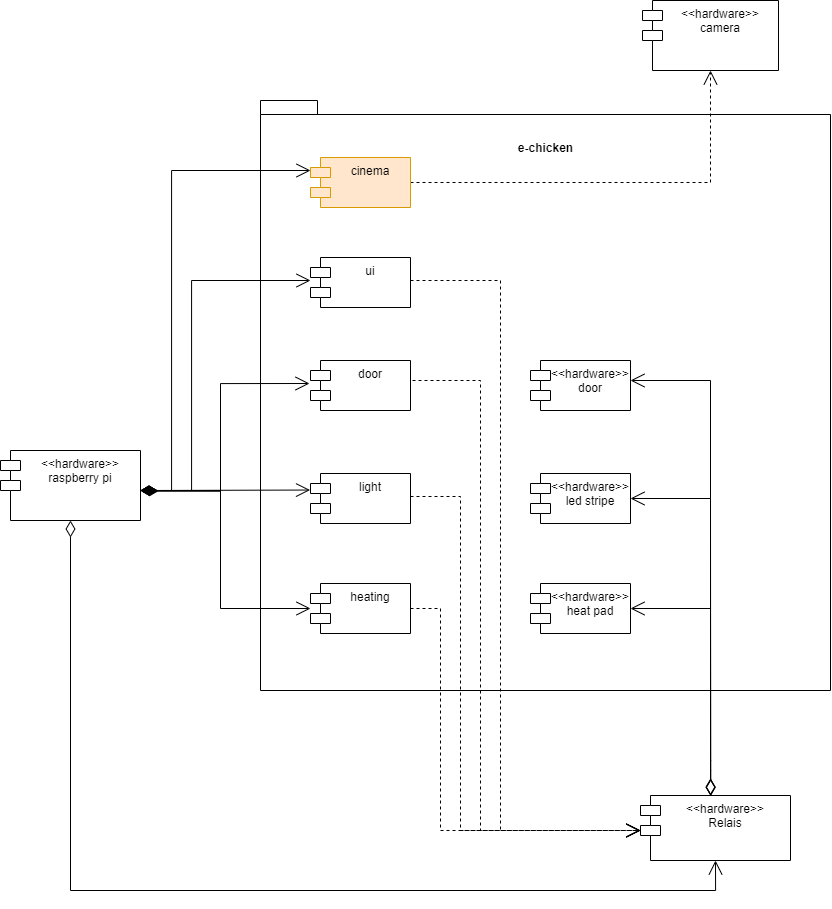

The diagram above was exported from draw.io. Its source (the exported page's mxGraphModel, read from the mxfile embedded in the PNG):
<mxGraphModel dx="2522" dy="4838" grid="1" gridSize="10" guides="1" tooltips="1" connect="1" arrows="1" fold="1" page="1" pageScale="1" pageWidth="827" pageHeight="1169" math="0" shadow="0">
  <root>
    <mxCell id="0" />
    <mxCell id="1" parent="0" />
    <mxCell id="rGb1i1WGaP2RkpGRg_y8-1" value="e-chicken&lt;br&gt;&lt;br&gt;&lt;br&gt;&lt;br&gt;&lt;br&gt;&lt;br&gt;&lt;br&gt;&lt;br&gt;&lt;br&gt;&lt;br&gt;&lt;br&gt;&lt;br&gt;&lt;br&gt;&lt;br&gt;&lt;br&gt;&lt;br&gt;&lt;br&gt;&lt;br&gt;&lt;br&gt;&lt;br&gt;&lt;br&gt;&lt;br&gt;&lt;br&gt;&lt;br&gt;&lt;br&gt;&lt;br&gt;&lt;br&gt;&lt;br&gt;&lt;br&gt;&lt;br&gt;&lt;br&gt;&lt;br&gt;&lt;br&gt;&lt;br&gt;&lt;br&gt;&lt;br&gt;" style="shape=folder;fontStyle=1;spacingTop=10;tabWidth=40;tabHeight=14;tabPosition=left;html=1;" parent="1" vertex="1">
      <mxGeometry x="-90" y="-2680" width="570" height="590" as="geometry" />
    </mxCell>
    <mxCell id="rGb1i1WGaP2RkpGRg_y8-2" value="heating" style="shape=module;align=left;spacingLeft=20;align=center;verticalAlign=top;" parent="1" vertex="1">
      <mxGeometry x="-40" y="-2197" width="100" height="50" as="geometry" />
    </mxCell>
    <mxCell id="rGb1i1WGaP2RkpGRg_y8-3" value="&lt;&lt;hardware&gt;&gt;&#10;heat pad" style="shape=module;align=left;spacingLeft=20;align=center;verticalAlign=top;" parent="1" vertex="1">
      <mxGeometry x="180" y="-2197" width="100" height="50" as="geometry" />
    </mxCell>
    <mxCell id="rGb1i1WGaP2RkpGRg_y8-4" value="Use" style="endArrow=open;endSize=12;dashed=1;html=1;rounded=0;exitX=1;exitY=0.5;exitDx=0;exitDy=0;fontColor=none;noLabel=1;entryX=0.5;entryY=1;entryDx=0;entryDy=0;" parent="1" source="rGb1i1WGaP2RkpGRg_y8-20" target="rGb1i1WGaP2RkpGRg_y8-22" edge="1">
      <mxGeometry width="160" relative="1" as="geometry">
        <mxPoint x="60" y="-2050" as="sourcePoint" />
        <mxPoint x="180" y="-2375" as="targetPoint" />
        <Array as="points">
          <mxPoint x="360" y="-2598" />
        </Array>
      </mxGeometry>
    </mxCell>
    <mxCell id="rGb1i1WGaP2RkpGRg_y8-5" value="light" style="shape=module;align=left;spacingLeft=20;align=center;verticalAlign=top;" parent="1" vertex="1">
      <mxGeometry x="-40" y="-2307" width="100" height="50" as="geometry" />
    </mxCell>
    <mxCell id="rGb1i1WGaP2RkpGRg_y8-6" value="&lt;&lt;hardware&gt;&gt;&#10;led stripe" style="shape=module;align=left;spacingLeft=20;align=center;verticalAlign=top;" parent="1" vertex="1">
      <mxGeometry x="180" y="-2307" width="100" height="50" as="geometry" />
    </mxCell>
    <mxCell id="rGb1i1WGaP2RkpGRg_y8-7" value="Use" style="endArrow=open;endSize=12;dashed=1;html=1;rounded=0;exitX=1;exitY=0.5;exitDx=0;exitDy=0;fontColor=none;noLabel=1;" parent="1" edge="1">
      <mxGeometry width="160" relative="1" as="geometry">
        <mxPoint x="60.00000000000023" y="-2284" as="sourcePoint" />
        <mxPoint x="290" y="-1950" as="targetPoint" />
        <Array as="points">
          <mxPoint x="110" y="-2284" />
          <mxPoint x="110" y="-1950" />
        </Array>
      </mxGeometry>
    </mxCell>
    <mxCell id="rGb1i1WGaP2RkpGRg_y8-11" value="&lt;&lt;hardware&gt;&gt;&#10;Relais" style="shape=module;align=left;spacingLeft=20;align=center;verticalAlign=top;" parent="1" vertex="1">
      <mxGeometry x="290" y="-1985" width="150" height="65" as="geometry" />
    </mxCell>
    <mxCell id="rGb1i1WGaP2RkpGRg_y8-12" value="&lt;&lt;hardware&gt;&gt;&#10;raspberry pi" style="shape=module;align=left;spacingLeft=20;align=center;verticalAlign=top;" parent="1" vertex="1">
      <mxGeometry x="-350" y="-2330" width="140" height="70" as="geometry" />
    </mxCell>
    <mxCell id="rGb1i1WGaP2RkpGRg_y8-13" value="1" style="endArrow=open;html=1;endSize=12;startArrow=diamondThin;startSize=14;startFill=0;edgeStyle=orthogonalEdgeStyle;align=left;verticalAlign=top;rounded=0;exitX=0.5;exitY=1;exitDx=0;exitDy=0;entryX=0.5;entryY=1;entryDx=0;entryDy=0;fontColor=none;noLabel=1;" parent="1" source="rGb1i1WGaP2RkpGRg_y8-12" target="rGb1i1WGaP2RkpGRg_y8-11" edge="1">
      <mxGeometry x="-1" y="3" relative="1" as="geometry">
        <mxPoint x="300" y="-1890" as="sourcePoint" />
        <mxPoint x="230" y="-1950" as="targetPoint" />
        <Array as="points">
          <mxPoint x="-280" y="-1890" />
          <mxPoint x="365" y="-1890" />
        </Array>
      </mxGeometry>
    </mxCell>
    <mxCell id="rGb1i1WGaP2RkpGRg_y8-14" value="1" style="endArrow=open;html=1;endSize=12;startArrow=diamondThin;startSize=14;startFill=0;edgeStyle=orthogonalEdgeStyle;align=left;verticalAlign=bottom;rounded=0;fontColor=none;entryX=1;entryY=0.5;entryDx=0;entryDy=0;noLabel=1;exitX=0.468;exitY=0.008;exitDx=0;exitDy=0;exitPerimeter=0;" parent="1" source="rGb1i1WGaP2RkpGRg_y8-11" target="rGb1i1WGaP2RkpGRg_y8-3" edge="1">
      <mxGeometry x="-1" y="3" relative="1" as="geometry">
        <mxPoint x="380" y="-1990" as="sourcePoint" />
        <mxPoint x="570" y="-2030" as="targetPoint" />
        <Array as="points">
          <mxPoint x="360" y="-2010" />
          <mxPoint x="360" y="-2172" />
        </Array>
      </mxGeometry>
    </mxCell>
    <mxCell id="rGb1i1WGaP2RkpGRg_y8-15" value="1" style="endArrow=open;html=1;endSize=12;startArrow=diamondThin;startSize=14;startFill=0;edgeStyle=orthogonalEdgeStyle;align=left;verticalAlign=bottom;rounded=0;fontColor=none;entryX=1;entryY=0.5;entryDx=0;entryDy=0;noLabel=1;exitX=0.468;exitY=0.001;exitDx=0;exitDy=0;exitPerimeter=0;" parent="1" source="rGb1i1WGaP2RkpGRg_y8-11" target="rGb1i1WGaP2RkpGRg_y8-6" edge="1">
      <mxGeometry x="-1" y="3" relative="1" as="geometry">
        <mxPoint x="330" y="-1990" as="sourcePoint" />
        <mxPoint x="640" y="-2050" as="targetPoint" />
        <Array as="points">
          <mxPoint x="360" y="-2020" />
          <mxPoint x="360" y="-2282" />
        </Array>
      </mxGeometry>
    </mxCell>
    <mxCell id="rGb1i1WGaP2RkpGRg_y8-17" value="1" style="endArrow=open;html=1;endSize=12;startArrow=diamondThin;startSize=14;startFill=1;edgeStyle=orthogonalEdgeStyle;align=left;verticalAlign=bottom;rounded=0;fontColor=none;entryX=0;entryY=0.5;entryDx=0;entryDy=0;entryPerimeter=0;noLabel=1;" parent="1" target="rGb1i1WGaP2RkpGRg_y8-2" edge="1">
      <mxGeometry x="-1" y="3" relative="1" as="geometry">
        <mxPoint x="-210" y="-2290" as="sourcePoint" />
        <mxPoint x="-50" y="-2040" as="targetPoint" />
        <Array as="points">
          <mxPoint x="-130" y="-2290" />
          <mxPoint x="-130" y="-2172" />
        </Array>
      </mxGeometry>
    </mxCell>
    <mxCell id="rGb1i1WGaP2RkpGRg_y8-18" value="1" style="endArrow=open;html=1;endSize=12;startArrow=diamondThin;startSize=14;startFill=1;edgeStyle=orthogonalEdgeStyle;align=left;verticalAlign=bottom;rounded=0;fontColor=none;noLabel=1;entryX=-0.005;entryY=0.332;entryDx=0;entryDy=0;entryPerimeter=0;" parent="1" edge="1" target="rGb1i1WGaP2RkpGRg_y8-5">
      <mxGeometry x="-1" y="3" relative="1" as="geometry">
        <mxPoint x="-210" y="-2290" as="sourcePoint" />
        <mxPoint x="-40" y="-2282" as="targetPoint" />
        <Array as="points">
          <mxPoint x="-40" y="-2290" />
        </Array>
      </mxGeometry>
    </mxCell>
    <mxCell id="rGb1i1WGaP2RkpGRg_y8-20" value="cinema" style="shape=module;align=left;spacingLeft=20;align=center;verticalAlign=top;fillColor=#ffe6cc;strokeColor=#d79b00;" parent="1" vertex="1">
      <mxGeometry x="-40" y="-2623" width="100" height="50" as="geometry" />
    </mxCell>
    <mxCell id="rGb1i1WGaP2RkpGRg_y8-21" value="Use" style="endArrow=open;endSize=12;dashed=1;html=1;rounded=0;exitX=1;exitY=0.5;exitDx=0;exitDy=0;fontColor=none;noLabel=1;entryX=0;entryY=0;entryDx=0;entryDy=35;entryPerimeter=0;" parent="1" source="rGb1i1WGaP2RkpGRg_y8-2" edge="1" target="rGb1i1WGaP2RkpGRg_y8-11">
      <mxGeometry width="160" relative="1" as="geometry">
        <mxPoint x="60" y="-2490" as="sourcePoint" />
        <mxPoint x="280" y="-1930" as="targetPoint" />
        <Array as="points">
          <mxPoint x="90" y="-2172" />
          <mxPoint x="90" y="-1950" />
        </Array>
      </mxGeometry>
    </mxCell>
    <mxCell id="rGb1i1WGaP2RkpGRg_y8-22" value="&lt;&lt;hardware&gt;&gt;&#10;camera" style="shape=module;align=left;spacingLeft=20;align=center;verticalAlign=top;" parent="1" vertex="1">
      <mxGeometry x="292" y="-2780" width="136" height="70" as="geometry" />
    </mxCell>
    <mxCell id="rGb1i1WGaP2RkpGRg_y8-23" value="1" style="endArrow=open;html=1;endSize=12;startArrow=diamondThin;startSize=14;startFill=1;edgeStyle=orthogonalEdgeStyle;align=left;verticalAlign=bottom;rounded=0;fontColor=none;noLabel=1;labelBackgroundColor=none;" parent="1" edge="1">
      <mxGeometry x="-1" y="3" relative="1" as="geometry">
        <mxPoint x="-210" y="-2290" as="sourcePoint" />
        <mxPoint x="-40" y="-2610" as="targetPoint" />
        <Array as="points">
          <mxPoint x="-210" y="-2290" />
          <mxPoint x="-179" y="-2290" />
          <mxPoint x="-179" y="-2610" />
        </Array>
      </mxGeometry>
    </mxCell>
    <mxCell id="0QHULju2FFtnaxQsWJSI-13" value="door" style="shape=module;align=left;spacingLeft=20;align=center;verticalAlign=top;" parent="1" vertex="1">
      <mxGeometry x="-40" y="-2420" width="100" height="50" as="geometry" />
    </mxCell>
    <mxCell id="0QHULju2FFtnaxQsWJSI-14" value="1" style="endArrow=open;html=1;endSize=12;startArrow=diamondThin;startSize=14;startFill=1;edgeStyle=orthogonalEdgeStyle;align=left;verticalAlign=bottom;rounded=0;fontColor=none;noLabel=1;entryX=0.01;entryY=0.54;entryDx=0;entryDy=0;entryPerimeter=0;exitX=1.005;exitY=0.582;exitDx=0;exitDy=0;exitPerimeter=0;" parent="1" edge="1" source="rGb1i1WGaP2RkpGRg_y8-12">
      <mxGeometry x="-1" y="3" relative="1" as="geometry">
        <mxPoint x="-210.17999999999995" y="-2294.59" as="sourcePoint" />
        <mxPoint x="-41" y="-2397" as="targetPoint" />
        <Array as="points">
          <mxPoint x="-130" y="-2289" />
          <mxPoint x="-130" y="-2397" />
        </Array>
      </mxGeometry>
    </mxCell>
    <mxCell id="0QHULju2FFtnaxQsWJSI-15" value="&lt;&lt;hardware&gt;&gt;&#10;door" style="shape=module;align=left;spacingLeft=20;align=center;verticalAlign=top;" parent="1" vertex="1">
      <mxGeometry x="180" y="-2420" width="100" height="50" as="geometry" />
    </mxCell>
    <mxCell id="0QHULju2FFtnaxQsWJSI-16" value="1" style="endArrow=open;html=1;endSize=12;startArrow=diamondThin;startSize=14;startFill=0;edgeStyle=orthogonalEdgeStyle;align=left;verticalAlign=bottom;rounded=0;fontColor=none;noLabel=1;" parent="1" edge="1">
      <mxGeometry x="-1" y="3" relative="1" as="geometry">
        <mxPoint x="360" y="-1985" as="sourcePoint" />
        <mxPoint x="280" y="-2400" as="targetPoint" />
        <Array as="points">
          <mxPoint x="360" y="-2400" />
          <mxPoint x="280" y="-2400" />
        </Array>
      </mxGeometry>
    </mxCell>
    <mxCell id="0QHULju2FFtnaxQsWJSI-17" value="Use" style="endArrow=open;endSize=12;dashed=1;html=1;rounded=0;exitX=1;exitY=0.5;exitDx=0;exitDy=0;fontColor=none;noLabel=1;" parent="1" edge="1">
      <mxGeometry width="160" relative="1" as="geometry">
        <mxPoint x="62" y="-2400" as="sourcePoint" />
        <mxPoint x="290" y="-1950" as="targetPoint" />
        <Array as="points">
          <mxPoint x="130" y="-2400" />
          <mxPoint x="130" y="-1950" />
        </Array>
      </mxGeometry>
    </mxCell>
    <mxCell id="OSJSmf7xObbn-9VDZUGM-1" value="ui" style="shape=module;align=left;spacingLeft=20;align=center;verticalAlign=top;" parent="1" vertex="1">
      <mxGeometry x="-40" y="-2523" width="100" height="50" as="geometry" />
    </mxCell>
    <mxCell id="OSJSmf7xObbn-9VDZUGM-3" value="1" style="endArrow=open;html=1;endSize=12;startArrow=diamondThin;startSize=14;startFill=1;edgeStyle=orthogonalEdgeStyle;align=left;verticalAlign=bottom;rounded=0;fontColor=none;noLabel=1;labelBackgroundColor=none;" parent="1" edge="1">
      <mxGeometry x="-1" y="3" relative="1" as="geometry">
        <mxPoint x="-210" y="-2290" as="sourcePoint" />
        <mxPoint x="-40" y="-2500" as="targetPoint" />
        <Array as="points">
          <mxPoint x="-210" y="-2290" />
          <mxPoint x="-159" y="-2290" />
          <mxPoint x="-159" y="-2500" />
        </Array>
      </mxGeometry>
    </mxCell>
    <mxCell id="a4X_-L7yUYiIMC0CVfFA-1" value="Use" style="endArrow=open;endSize=12;dashed=1;html=1;rounded=0;exitX=1;exitY=0.5;exitDx=0;exitDy=0;fontColor=none;noLabel=1;entryX=0;entryY=0;entryDx=0;entryDy=35;entryPerimeter=0;" edge="1" parent="1" target="rGb1i1WGaP2RkpGRg_y8-11">
      <mxGeometry width="160" relative="1" as="geometry">
        <mxPoint x="60" y="-2500" as="sourcePoint" />
        <mxPoint x="260" y="-2020" as="targetPoint" />
        <Array as="points">
          <mxPoint x="150" y="-2500" />
          <mxPoint x="150" y="-1950" />
        </Array>
      </mxGeometry>
    </mxCell>
  </root>
</mxGraphModel>